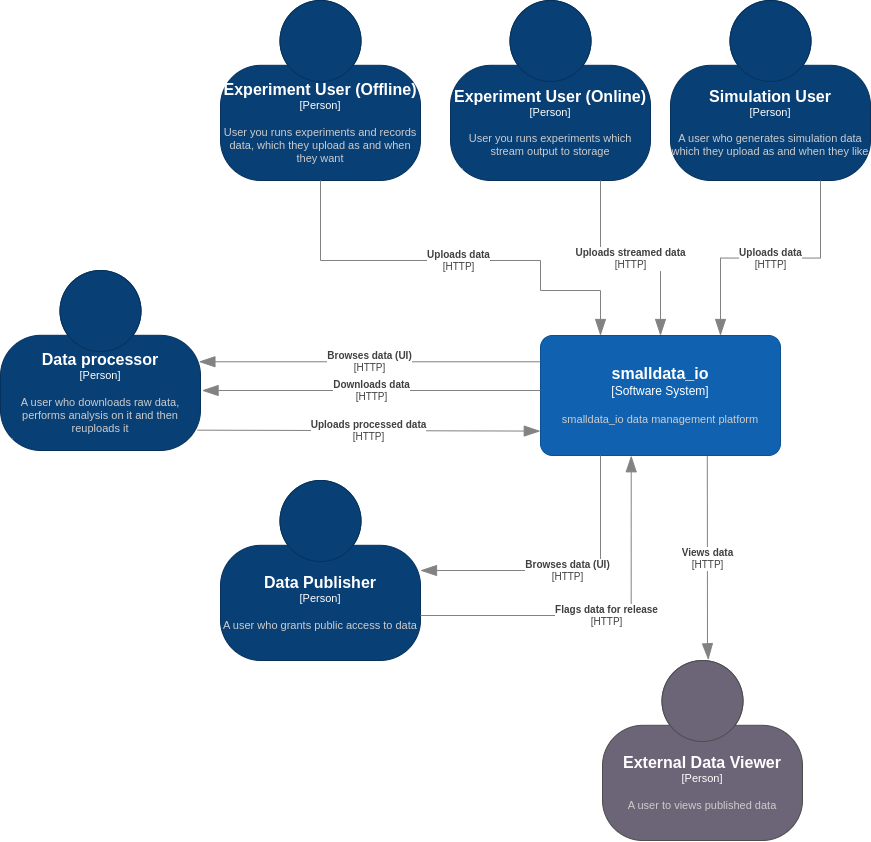

The diagram above was exported from draw.io. Its source (the exported page's mxGraphModel, read from the mxfile embedded in the PNG):
<mxGraphModel dx="1591" dy="868" grid="1" gridSize="10" guides="1" tooltips="1" connect="1" arrows="1" fold="1" page="1" pageScale="1" pageWidth="827" pageHeight="1169" math="0" shadow="0">
  <root>
    <mxCell id="0" />
    <mxCell id="1" parent="0" />
    <object placeholders="1" c4Name="Simulation User" c4Type="Person" c4Description="A user who generates simulation data which they upload as and when they like" label="&lt;font style=&quot;font-size: 16px&quot;&gt;&lt;b&gt;%c4Name%&lt;/b&gt;&lt;/font&gt;&lt;div&gt;[%c4Type%]&lt;/div&gt;&lt;br&gt;&lt;div&gt;&lt;font style=&quot;font-size: 11px&quot;&gt;&lt;font color=&quot;#cccccc&quot;&gt;%c4Description%&lt;/font&gt;&lt;/div&gt;" id="c5jfp61k9AW-pnTG4SBL-9">
      <mxCell style="html=1;fontSize=11;dashed=0;whiteSpace=wrap;fillColor=#083F75;strokeColor=#06315C;fontColor=#ffffff;shape=mxgraph.c4.person2;align=center;metaEdit=1;points=[[0.5,0,0],[1,0.5,0],[1,0.75,0],[0.75,1,0],[0.5,1,0],[0.25,1,0],[0,0.75,0],[0,0.5,0]];resizable=0;" vertex="1" parent="1">
        <mxGeometry x="680" y="10" width="200" height="180" as="geometry" />
      </mxCell>
    </object>
    <object placeholders="1" c4Name="Experiment User (Offline)" c4Type="Person" c4Description="User you runs experiments and records data, which they upload as and when they want" label="&lt;font style=&quot;font-size: 16px&quot;&gt;&lt;b&gt;%c4Name%&lt;/b&gt;&lt;/font&gt;&lt;div&gt;[%c4Type%]&lt;/div&gt;&lt;br&gt;&lt;div&gt;&lt;font style=&quot;font-size: 11px&quot;&gt;&lt;font color=&quot;#cccccc&quot;&gt;%c4Description%&lt;/font&gt;&lt;/div&gt;" id="c5jfp61k9AW-pnTG4SBL-10">
      <mxCell style="html=1;fontSize=11;dashed=0;whiteSpace=wrap;fillColor=#083F75;strokeColor=#06315C;fontColor=#ffffff;shape=mxgraph.c4.person2;align=center;metaEdit=1;points=[[0.5,0,0],[1,0.5,0],[1,0.75,0],[0.75,1,0],[0.5,1,0],[0.25,1,0],[0,0.75,0],[0,0.5,0]];resizable=0;" vertex="1" parent="1">
        <mxGeometry x="230" y="10" width="200" height="180" as="geometry" />
      </mxCell>
    </object>
    <object placeholders="1" c4Name="Experiment User (Online)" c4Type="Person" c4Description="User you runs experiments which stream output to storage" label="&lt;font style=&quot;font-size: 16px&quot;&gt;&lt;b&gt;%c4Name%&lt;/b&gt;&lt;/font&gt;&lt;div&gt;[%c4Type%]&lt;/div&gt;&lt;br&gt;&lt;div&gt;&lt;font style=&quot;font-size: 11px&quot;&gt;&lt;font color=&quot;#cccccc&quot;&gt;%c4Description%&lt;/font&gt;&lt;/div&gt;" id="c5jfp61k9AW-pnTG4SBL-11">
      <mxCell style="html=1;fontSize=11;dashed=0;whiteSpace=wrap;fillColor=#083F75;strokeColor=#06315C;fontColor=#ffffff;shape=mxgraph.c4.person2;align=center;metaEdit=1;points=[[0.5,0,0],[1,0.5,0],[1,0.75,0],[0.75,1,0],[0.5,1,0],[0.25,1,0],[0,0.75,0],[0,0.5,0]];resizable=0;" vertex="1" parent="1">
        <mxGeometry x="460" y="10" width="200" height="180" as="geometry" />
      </mxCell>
    </object>
    <object placeholders="1" c4Name="Data processor" c4Type="Person" c4Description="A user who downloads raw data, performs analysis on it and then reuploads it" label="&lt;font style=&quot;font-size: 16px&quot;&gt;&lt;b&gt;%c4Name%&lt;/b&gt;&lt;/font&gt;&lt;div&gt;[%c4Type%]&lt;/div&gt;&lt;br&gt;&lt;div&gt;&lt;font style=&quot;font-size: 11px&quot;&gt;&lt;font color=&quot;#cccccc&quot;&gt;%c4Description%&lt;/font&gt;&lt;/div&gt;" id="c5jfp61k9AW-pnTG4SBL-12">
      <mxCell style="html=1;fontSize=11;dashed=0;whiteSpace=wrap;fillColor=#083F75;strokeColor=#06315C;fontColor=#ffffff;shape=mxgraph.c4.person2;align=center;metaEdit=1;points=[[0.5,0,0],[1,0.5,0],[1,0.75,0],[0.75,1,0],[0.5,1,0],[0.25,1,0],[0,0.75,0],[0,0.5,0]];resizable=0;" vertex="1" parent="1">
        <mxGeometry x="10" y="280" width="200" height="180" as="geometry" />
      </mxCell>
    </object>
    <object placeholders="1" c4Name="Data Publisher" c4Type="Person" c4Description="A user who grants public access to data" label="&lt;font style=&quot;font-size: 16px&quot;&gt;&lt;b&gt;%c4Name%&lt;/b&gt;&lt;/font&gt;&lt;div&gt;[%c4Type%]&lt;/div&gt;&lt;br&gt;&lt;div&gt;&lt;font style=&quot;font-size: 11px&quot;&gt;&lt;font color=&quot;#cccccc&quot;&gt;%c4Description%&lt;/font&gt;&lt;/div&gt;" id="c5jfp61k9AW-pnTG4SBL-13">
      <mxCell style="html=1;fontSize=11;dashed=0;whiteSpace=wrap;fillColor=#083F75;strokeColor=#06315C;fontColor=#ffffff;shape=mxgraph.c4.person2;align=center;metaEdit=1;points=[[0.5,0,0],[1,0.5,0],[1,0.75,0],[0.75,1,0],[0.5,1,0],[0.25,1,0],[0,0.75,0],[0,0.5,0]];resizable=0;" vertex="1" parent="1">
        <mxGeometry x="230" y="490" width="200" height="180" as="geometry" />
      </mxCell>
    </object>
    <object placeholders="1" c4Name="External Data Viewer" c4Type="Person" c4Description="A user to views published data" label="&lt;font style=&quot;font-size: 16px&quot;&gt;&lt;b&gt;%c4Name%&lt;/b&gt;&lt;/font&gt;&lt;div&gt;[%c4Type%]&lt;/div&gt;&lt;br&gt;&lt;div&gt;&lt;font style=&quot;font-size: 11px&quot;&gt;&lt;font color=&quot;#cccccc&quot;&gt;%c4Description%&lt;/font&gt;&lt;/div&gt;" id="c5jfp61k9AW-pnTG4SBL-14">
      <mxCell style="html=1;fontSize=11;dashed=0;whiteSpace=wrap;fillColor=#6C6477;strokeColor=#4D4D4D;fontColor=#ffffff;shape=mxgraph.c4.person2;align=center;metaEdit=1;points=[[0.5,0,0],[1,0.5,0],[1,0.75,0],[0.75,1,0],[0.5,1,0],[0.25,1,0],[0,0.75,0],[0,0.5,0]];resizable=0;" vertex="1" parent="1">
        <mxGeometry x="612" y="670" width="200" height="180" as="geometry" />
      </mxCell>
    </object>
    <object placeholders="1" c4Name="smalldata_io" c4Type="Software System" c4Description="smalldata_io data management platform" label="&lt;font style=&quot;font-size: 16px&quot;&gt;&lt;b&gt;%c4Name%&lt;/b&gt;&lt;/font&gt;&lt;div&gt;[%c4Type%]&lt;/div&gt;&lt;br&gt;&lt;div&gt;&lt;font style=&quot;font-size: 11px&quot;&gt;&lt;font color=&quot;#cccccc&quot;&gt;%c4Description%&lt;/font&gt;&lt;/div&gt;" id="c5jfp61k9AW-pnTG4SBL-15">
      <mxCell style="rounded=1;whiteSpace=wrap;html=1;labelBackgroundColor=none;fillColor=#1061B0;fontColor=#ffffff;align=center;arcSize=10;strokeColor=#0D5091;metaEdit=1;resizable=0;points=[[0.25,0,0],[0.5,0,0],[0.75,0,0],[1,0.25,0],[1,0.5,0],[1,0.75,0],[0.75,1,0],[0.5,1,0],[0.25,1,0],[0,0.75,0],[0,0.5,0],[0,0.25,0]];" vertex="1" parent="1">
        <mxGeometry x="550" y="345" width="240" height="120" as="geometry" />
      </mxCell>
    </object>
    <object placeholders="1" c4Type="Relationship" c4Technology="HTTP" c4Description="Uploads data " label="&lt;div style=&quot;text-align: left&quot;&gt;&lt;div style=&quot;text-align: center&quot;&gt;&lt;b&gt;%c4Description%&lt;/b&gt;&lt;/div&gt;&lt;div style=&quot;text-align: center&quot;&gt;[%c4Technology%]&lt;/div&gt;&lt;/div&gt;" id="c5jfp61k9AW-pnTG4SBL-16">
      <mxCell style="endArrow=blockThin;html=1;fontSize=10;fontColor=#404040;strokeWidth=1;endFill=1;strokeColor=#828282;elbow=vertical;metaEdit=1;endSize=14;startSize=14;jumpStyle=arc;jumpSize=16;rounded=0;edgeStyle=orthogonalEdgeStyle;exitX=0.5;exitY=1;exitDx=0;exitDy=0;exitPerimeter=0;entryX=0.25;entryY=0;entryDx=0;entryDy=0;entryPerimeter=0;" edge="1" parent="1" source="c5jfp61k9AW-pnTG4SBL-10" target="c5jfp61k9AW-pnTG4SBL-15">
        <mxGeometry width="240" relative="1" as="geometry">
          <mxPoint x="10" y="300" as="sourcePoint" />
          <mxPoint x="569" y="311" as="targetPoint" />
          <Array as="points">
            <mxPoint x="330" y="270" />
            <mxPoint x="550" y="270" />
            <mxPoint x="550" y="300" />
            <mxPoint x="610" y="300" />
          </Array>
        </mxGeometry>
      </mxCell>
    </object>
    <object placeholders="1" c4Type="Relationship" c4Technology="HTTP" c4Description="Uploads streamed data " label="&lt;div style=&quot;text-align: left&quot;&gt;&lt;div style=&quot;text-align: center&quot;&gt;&lt;b&gt;%c4Description%&lt;/b&gt;&lt;/div&gt;&lt;div style=&quot;text-align: center&quot;&gt;[%c4Technology%]&lt;/div&gt;&lt;/div&gt;" id="c5jfp61k9AW-pnTG4SBL-18">
      <mxCell style="endArrow=blockThin;html=1;fontSize=10;fontColor=#404040;strokeWidth=1;endFill=1;strokeColor=#828282;elbow=vertical;metaEdit=1;endSize=14;startSize=14;jumpStyle=arc;jumpSize=16;rounded=0;edgeStyle=orthogonalEdgeStyle;entryX=0.5;entryY=0;entryDx=0;entryDy=0;entryPerimeter=0;exitX=0.75;exitY=1;exitDx=0;exitDy=0;exitPerimeter=0;" edge="1" parent="1" source="c5jfp61k9AW-pnTG4SBL-11" target="c5jfp61k9AW-pnTG4SBL-15">
        <mxGeometry width="240" relative="1" as="geometry">
          <mxPoint x="120" y="200" as="sourcePoint" />
          <mxPoint x="259" y="291" as="targetPoint" />
        </mxGeometry>
      </mxCell>
    </object>
    <object placeholders="1" c4Type="Relationship" c4Technology="HTTP" c4Description="Uploads data " label="&lt;div style=&quot;text-align: left&quot;&gt;&lt;div style=&quot;text-align: center&quot;&gt;&lt;b&gt;%c4Description%&lt;/b&gt;&lt;/div&gt;&lt;div style=&quot;text-align: center&quot;&gt;[%c4Technology%]&lt;/div&gt;&lt;/div&gt;" id="c5jfp61k9AW-pnTG4SBL-19">
      <mxCell style="endArrow=blockThin;html=1;fontSize=10;fontColor=#404040;strokeWidth=1;endFill=1;strokeColor=#828282;elbow=vertical;metaEdit=1;endSize=14;startSize=14;jumpStyle=arc;jumpSize=16;rounded=0;edgeStyle=orthogonalEdgeStyle;entryX=0.75;entryY=0;entryDx=0;entryDy=0;entryPerimeter=0;exitX=0.75;exitY=1;exitDx=0;exitDy=0;exitPerimeter=0;" edge="1" parent="1" source="c5jfp61k9AW-pnTG4SBL-9" target="c5jfp61k9AW-pnTG4SBL-15">
        <mxGeometry x="0.003" width="240" relative="1" as="geometry">
          <mxPoint x="470" y="200" as="sourcePoint" />
          <mxPoint x="470" y="320" as="targetPoint" />
          <mxPoint as="offset" />
        </mxGeometry>
      </mxCell>
    </object>
    <object placeholders="1" c4Type="Relationship" c4Technology="HTTP" c4Description="Downloads data " label="&lt;div style=&quot;text-align: left&quot;&gt;&lt;div style=&quot;text-align: center&quot;&gt;&lt;b&gt;%c4Description%&lt;/b&gt;&lt;/div&gt;&lt;div style=&quot;text-align: center&quot;&gt;[%c4Technology%]&lt;/div&gt;&lt;/div&gt;" id="c5jfp61k9AW-pnTG4SBL-22">
      <mxCell style="endArrow=blockThin;html=1;fontSize=10;fontColor=#404040;strokeWidth=1;endFill=1;strokeColor=#828282;elbow=vertical;metaEdit=1;endSize=14;startSize=14;jumpStyle=arc;jumpSize=16;rounded=0;edgeStyle=orthogonalEdgeStyle;entryX=1.008;entryY=0.665;entryDx=0;entryDy=0;entryPerimeter=0;" edge="1" parent="1" target="c5jfp61k9AW-pnTG4SBL-12">
        <mxGeometry width="240" relative="1" as="geometry">
          <mxPoint x="550" y="400" as="sourcePoint" />
          <mxPoint x="250" y="420" as="targetPoint" />
          <Array as="points">
            <mxPoint x="550" y="400" />
            <mxPoint x="212" y="400" />
          </Array>
        </mxGeometry>
      </mxCell>
    </object>
    <object placeholders="1" c4Type="Relationship" c4Technology="HTTP" c4Description="Uploads processed data " label="&lt;div style=&quot;text-align: left&quot;&gt;&lt;div style=&quot;text-align: center&quot;&gt;&lt;b&gt;%c4Description%&lt;/b&gt;&lt;/div&gt;&lt;div style=&quot;text-align: center&quot;&gt;[%c4Technology%]&lt;/div&gt;&lt;/div&gt;" id="c5jfp61k9AW-pnTG4SBL-24">
      <mxCell style="endArrow=blockThin;html=1;fontSize=10;fontColor=#404040;strokeWidth=1;endFill=1;strokeColor=#828282;elbow=vertical;metaEdit=1;endSize=14;startSize=14;jumpStyle=arc;jumpSize=16;rounded=0;edgeStyle=orthogonalEdgeStyle;exitX=0.985;exitY=0.887;exitDx=0;exitDy=0;exitPerimeter=0;entryX=-0.001;entryY=0.797;entryDx=0;entryDy=0;entryPerimeter=0;" edge="1" parent="1" source="c5jfp61k9AW-pnTG4SBL-12" target="c5jfp61k9AW-pnTG4SBL-15">
        <mxGeometry width="240" relative="1" as="geometry">
          <mxPoint x="200" y="410" as="sourcePoint" />
          <mxPoint x="530" y="440" as="targetPoint" />
          <Array as="points">
            <mxPoint x="375" y="440" />
          </Array>
        </mxGeometry>
      </mxCell>
    </object>
    <object placeholders="1" c4Type="Relationship" c4Technology="HTTP" c4Description="Browses data (UI)" label="&lt;div style=&quot;text-align: left&quot;&gt;&lt;div style=&quot;text-align: center&quot;&gt;&lt;b&gt;%c4Description%&lt;/b&gt;&lt;/div&gt;&lt;div style=&quot;text-align: center&quot;&gt;[%c4Technology%]&lt;/div&gt;&lt;/div&gt;" id="c5jfp61k9AW-pnTG4SBL-25">
      <mxCell style="endArrow=blockThin;html=1;fontSize=10;fontColor=#404040;strokeWidth=1;endFill=1;strokeColor=#828282;elbow=vertical;metaEdit=1;endSize=14;startSize=14;jumpStyle=arc;jumpSize=16;rounded=0;edgeStyle=orthogonalEdgeStyle;exitX=0.25;exitY=1;exitDx=0;exitDy=0;exitPerimeter=0;entryX=1;entryY=0.5;entryDx=0;entryDy=0;entryPerimeter=0;" edge="1" parent="1" source="c5jfp61k9AW-pnTG4SBL-15" target="c5jfp61k9AW-pnTG4SBL-13">
        <mxGeometry width="240" relative="1" as="geometry">
          <mxPoint x="510" y="515" as="sourcePoint" />
          <mxPoint x="440" y="585" as="targetPoint" />
          <Array as="points">
            <mxPoint x="610" y="580" />
          </Array>
        </mxGeometry>
      </mxCell>
    </object>
    <object placeholders="1" c4Type="Relationship" c4Technology="HTTP" c4Description="Flags data for release" label="&lt;div style=&quot;text-align: left&quot;&gt;&lt;div style=&quot;text-align: center&quot;&gt;&lt;b&gt;%c4Description%&lt;/b&gt;&lt;/div&gt;&lt;div style=&quot;text-align: center&quot;&gt;[%c4Technology%]&lt;/div&gt;&lt;/div&gt;" id="c5jfp61k9AW-pnTG4SBL-26">
      <mxCell style="endArrow=blockThin;html=1;fontSize=10;fontColor=#404040;strokeWidth=1;endFill=1;strokeColor=#828282;elbow=vertical;metaEdit=1;endSize=14;startSize=14;jumpStyle=arc;jumpSize=16;rounded=0;edgeStyle=orthogonalEdgeStyle;exitX=1;exitY=0.75;exitDx=0;exitDy=0;exitPerimeter=0;entryX=0.378;entryY=1.002;entryDx=0;entryDy=0;entryPerimeter=0;" edge="1" parent="1" source="c5jfp61k9AW-pnTG4SBL-13" target="c5jfp61k9AW-pnTG4SBL-15">
        <mxGeometry width="240" relative="1" as="geometry">
          <mxPoint x="620" y="475" as="sourcePoint" />
          <mxPoint x="640" y="470" as="targetPoint" />
          <Array as="points">
            <mxPoint x="641" y="625" />
          </Array>
        </mxGeometry>
      </mxCell>
    </object>
    <object placeholders="1" c4Type="Relationship" c4Technology="HTTP" c4Description="Views data " label="&lt;div style=&quot;text-align: left&quot;&gt;&lt;div style=&quot;text-align: center&quot;&gt;&lt;b&gt;%c4Description%&lt;/b&gt;&lt;/div&gt;&lt;div style=&quot;text-align: center&quot;&gt;[%c4Technology%]&lt;/div&gt;&lt;/div&gt;" id="c5jfp61k9AW-pnTG4SBL-27">
      <mxCell style="endArrow=blockThin;html=1;fontSize=10;fontColor=#404040;strokeWidth=1;endFill=1;strokeColor=#828282;elbow=vertical;metaEdit=1;endSize=14;startSize=14;jumpStyle=arc;jumpSize=16;rounded=0;edgeStyle=orthogonalEdgeStyle;exitX=0.695;exitY=1.004;exitDx=0;exitDy=0;exitPerimeter=0;entryX=0.529;entryY=-0.004;entryDx=0;entryDy=0;entryPerimeter=0;" edge="1" parent="1" source="c5jfp61k9AW-pnTG4SBL-15" target="c5jfp61k9AW-pnTG4SBL-14">
        <mxGeometry width="240" relative="1" as="geometry">
          <mxPoint x="620" y="475" as="sourcePoint" />
          <mxPoint x="717" y="620" as="targetPoint" />
          <Array as="points">
            <mxPoint x="717" y="649" />
          </Array>
        </mxGeometry>
      </mxCell>
    </object>
    <object placeholders="1" c4Type="Relationship" c4Technology="HTTP" c4Description="Browses data (UI)" label="&lt;div style=&quot;text-align: left&quot;&gt;&lt;div style=&quot;text-align: center&quot;&gt;&lt;b&gt;%c4Description%&lt;/b&gt;&lt;/div&gt;&lt;div style=&quot;text-align: center&quot;&gt;[%c4Technology%]&lt;/div&gt;&lt;/div&gt;" id="c5jfp61k9AW-pnTG4SBL-28">
      <mxCell style="endArrow=blockThin;html=1;fontSize=10;fontColor=#404040;strokeWidth=1;endFill=1;strokeColor=#828282;elbow=vertical;metaEdit=1;endSize=14;startSize=14;jumpStyle=arc;jumpSize=16;rounded=0;edgeStyle=orthogonalEdgeStyle;entryX=0.992;entryY=0.507;entryDx=0;entryDy=0;entryPerimeter=0;exitX=-0.001;exitY=0.219;exitDx=0;exitDy=0;exitPerimeter=0;" edge="1" parent="1" source="c5jfp61k9AW-pnTG4SBL-15" target="c5jfp61k9AW-pnTG4SBL-12">
        <mxGeometry width="240" relative="1" as="geometry">
          <mxPoint x="550" y="370" as="sourcePoint" />
          <mxPoint x="212" y="379" as="targetPoint" />
          <Array as="points" />
        </mxGeometry>
      </mxCell>
    </object>
  </root>
</mxGraphModel>